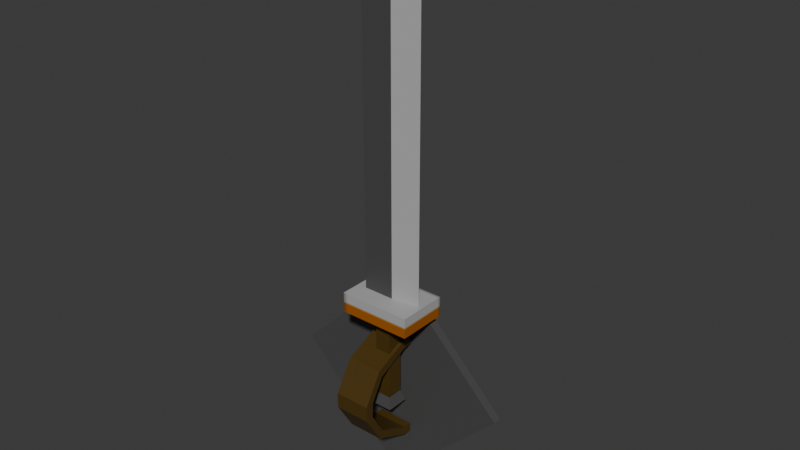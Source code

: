 # Source: SwordAndShield.blend  (saved by Blender 4.2.66; exported with 4.5.12 LTS)
import bpy
from mathutils import Matrix  # noqa: F401  (used for matrix-valued properties, if any)

bpy.ops.wm.read_factory_settings(use_empty=True)
scene = bpy.context.scene
scene.name = 'Scene'

# ---- collections
col_collection = bpy.data.collections.new('Collection'); scene.collection.children.link(col_collection)

# ---- images (referenced by path relative to the original .blend; pixels are not part of the script)
import os
ASSET_DIR = os.environ.get("B2B_ASSET_DIR", "")  # directory of the original .blend (textures are referenced by path, not embedded)
HERE = os.path.dirname(os.path.abspath(__file__))  # packed textures are extracted next to this script under _unpacked/

def load_image(name, relpath, width, height, colorspace="sRGB"):
    """Load a texture the original file referenced (path relative to the .blend, or extracted next to this script)."""
    p = next((c for c in (os.path.join(HERE, relpath), os.path.join(ASSET_DIR, relpath)) if relpath and os.path.exists(c)), "")
    if p:
        img = bpy.data.images.load(p, check_existing=True)
        img.name = name
    else:  # same state as the original file: an image datablock whose file is absent (Cycles renders it pink)
        img = bpy.data.images.new(name, width, height)
        img.source = "FILE"
        img.filepath = "//" + (relpath or name)
    img.colorspace_settings.name = colorspace
    return img
img_4col_png = load_image('4col.png', '_unpacked/4col.95f1c2ac.png', 32, 32, 'sRGB')

# ---- materials (node trees are filled in below, after node groups)
mat_material_000 = bpy.data.materials.new('Material_000')
mat_material_000.alpha_threshold = 0.0
mat_material_000.roughness = 0.5
mat_material_000.line_color = (0.0, 0.0, 0.0, 1.0)

# ---- material node trees
mat_material_000.use_nodes = True; mat_material_000.node_tree.nodes.clear()
_N = mat_material_000.node_tree.nodes; _L = mat_material_000.node_tree.links
n0 = _N.new('ShaderNodeOutputMaterial'); n0.name = 'Material Output'; n0.location = (300, 300)
n1 = _N.new('ShaderNodeBsdfPrincipled'); n1.name = 'Principled BSDF'; n1.location = (10, 300)
n1.inputs[3].default_value = 1.45
n2 = _N.new('ShaderNodeTexImage'); n2.name = 'Image Texture'; n2.location = (-284, 275)
n2.image = img_4col_png
_L.new(n1.outputs[0], n0.inputs[0])
_L.new(n2.outputs[0], n1.inputs[0])
n0.is_active_output = True

# ---- world
world_world = bpy.data.worlds.new('World'); scene.world = world_world
world_world.use_nodes = True; world_world.node_tree.nodes.clear()
_N = world_world.node_tree.nodes; _L = world_world.node_tree.links
n0 = _N.new('ShaderNodeOutputWorld'); n0.name = 'World Output'; n0.location = (300, 300)
n1 = _N.new('ShaderNodeBackground'); n1.name = 'Background'; n1.location = (10, 300)
n1.inputs[0].default_value = (0.05088, 0.05088, 0.05088, 1.0)
_L.new(n1.outputs[0], n0.inputs[0])
n0.is_active_output = True
world_world.color = (0.05088, 0.05088, 0.05088)
world_world.sun_shadow_jitter_overblur = 0.0

# ---- meshes
me_cube_001 = bpy.data.meshes.new('Cube.001')
me_cube_001.from_pydata([(-0.3655, -1.86, -5.984), (-0.3655, -1.86, 18.12), (-0.3655, 1.86, -5.984), (-0.3655, 1.86, 18.12), (3.355, -1.86, -5.984), (3.355, -1.86, 18.12), (3.355, 1.86, -5.984), (3.355, 1.86, 18.12), (-1.145, -2.64, -8.596), (-1.145, 2.64, -8.596), (4.135, -2.64, -8.596), (4.135, 2.64, -8.596), (-5.845, -5.845, 14.45), (-5.845, -5.845, 19.13), (-5.845, 5.845, 14.45), (-5.845, 5.845, 19.13), (10.93, -5.845, 14.45), (10.93, -5.845, 19.13), (10.93, 5.845, 14.45), (10.93, 5.845, 19.13), (-3.614, -1.237, 16.88), (-3.614, -1.237, 97.52), (-3.614, 1.237, 16.88), (-3.614, 1.237, 97.52), (3.614, -1.237, 16.88), (3.614, -1.237, 97.52), (3.614, 1.237, 16.88), (3.614, 1.237, 97.52), (9.838, 0.0, 16.88), (9.838, 0.0, 92.3)], [], [(0, 1, 3, 2), (2, 3, 7, 6), (6, 7, 5, 4), (4, 5, 1, 0), (0, 2, 9, 8), (7, 3, 1, 5), (9, 11, 10, 8), (6, 4, 10, 11), (4, 0, 8, 10), (2, 6, 11, 9), (12, 13, 15, 14), (14, 15, 19, 18), (18, 19, 17, 16), (16, 17, 13, 12), (14, 18, 16, 12), (19, 15, 13, 17), (20, 21, 23, 22), (22, 23, 27, 26), (25, 24, 28, 29), (24, 25, 21, 20), (22, 26, 24, 20), (27, 23, 21, 25), (24, 26, 28), (27, 25, 29), (26, 27, 29, 28)])
_k = set([(28, 29)])
me_cube_001.attributes.new('sharp_edge', 'BOOLEAN', 'EDGE').data.foreach_set('value', [ (min(e.vertices), max(e.vertices)) in _k for e in me_cube_001.edges])
_uv = me_cube_001.uv_layers.new(name='UVMap')
_uv.uv.foreach_set('vector', [0.2799, 0.3109, 0.2799, 0.3109, 0.2799, 0.3109, 0.2799, 0.3109, 0.2799, 0.3109, 0.2799, 0.3109, 0.2799, 0.3109, 0.2799, 0.3109, 0.2799, 0.3109, 0.2799, 0.3109, 0.2799, 0.3109, 0.2799, 0.3109, 0.2799, 0.3109, 0.2799, 0.3109, 0.2799, 0.3109, 0.2799, 0.3109, 0.7979, 0.2055, 0.7979, 0.2055, 0.7979, 0.2055, 0.7979, 0.2055, 0.2799, 0.3109, 0.2799, 0.3109, 0.2799, 0.3109, 0.2799, 0.3109, 0.7979, 0.2055, 0.7979, 0.2055, 0.7979, 0.2055, 0.7979, 0.2055, 0.7979, 0.2055, 0.7979, 0.2055, 0.7979, 0.2055, 0.7979, 0.2055, 0.7979, 0.2055, 0.7979, 0.2055, 0.7979, 0.2055, 0.7979, 0.2055, 0.7979, 0.2055, 0.7979, 0.2055, 0.7979, 0.2055, 0.7979, 0.2055, 0.375, 0.0, 0.625, 0.0, 0.625, 0.25, 0.375, 0.25, 0.375, 0.25, 0.625, 0.25, 0.625, 0.5, 0.375, 0.5, 0.375, 0.5, 0.625, 0.5, 0.625, 0.75, 0.375, 0.75, 0.375, 0.75, 0.625, 0.75, 0.625, 1.0, 0.375, 1.0, 0.125, 0.5, 0.375, 0.5, 0.375, 0.75, 0.125, 0.75, 0.625, 0.5, 0.875, 0.5, 0.875, 0.75, 0.625, 0.75, 0.6302, 0.3543, 0.6302, 0.3543, 0.6302, 0.3543, 0.6302, 0.3543, 0.6302, 0.3543, 0.6302, 0.3543, 0.6302, 0.3543, 0.6302, 0.3543, 0.6209, 0.6715, 0.6209, 0.6715, 0.6209, 0.6715, 0.6209, 0.6715, 0.6302, 0.3543, 0.6302, 0.3543, 0.6302, 0.3543, 0.6302, 0.3543, 0.6302, 0.3543, 0.6302, 0.3543, 0.6302, 0.3543, 0.6302, 0.3543, 0.6302, 0.3543, 0.6302, 0.3543, 0.6302, 0.3543, 0.6302, 0.3543, 0.6302, 0.3543, 0.6302, 0.3543, 0.6302, 0.3543, 0.6209, 0.6715, 0.6209, 0.6715, 0.6209, 0.6715, 0.6209, 0.6715, 0.6209, 0.6715, 0.6209, 0.6715, 0.6209, 0.6715])
me_cube_001.materials.append(mat_material_000)
me_cube_001.update()
me_cube_002 = bpy.data.meshes.new('Cube.002')
me_cube_002.from_pydata([(-26.76, 4.962, -5.606), (0.0, 4.962, 21.15), (-26.76, 6.962, -5.606), (0.0, 6.962, 21.15), (0.0, 4.962, -32.37), (26.76, 4.962, -5.606), (0.0, 6.962, -32.37), (26.76, 6.962, -5.606), (0.0, 21.94, -5.606), (-4.186, 2.296, 5.222), (-4.186, 2.296, 7.222), (-4.186, 4.296, 5.222), (-4.186, 4.296, 7.222), (4.186, 2.296, 5.222), (4.186, 2.296, 7.222), (4.186, 4.296, 5.222), (4.186, 4.296, 7.222), (-4.186, -5.229, 1.689), (-4.186, -6.111, 3.484), (4.186, -6.111, 3.484), (4.186, -5.229, 1.689), (-4.186, -8.391, -3.69), (-4.186, -10.39, -3.599), (4.186, -10.39, -3.599), (4.186, -8.391, -3.69), (-4.186, 2.296, -16.06), (-4.186, 2.296, -18.06), (-4.186, 4.296, -16.06), (-4.186, 4.296, -18.06), (4.186, 2.296, -16.06), (4.186, 2.296, -18.06), (4.186, 4.296, -16.06), (4.186, 4.296, -18.06), (-4.186, -5.229, -12.53), (-4.186, -6.111, -14.33), (4.186, -6.111, -14.33), (4.186, -5.229, -12.53), (-4.186, -8.391, -7.151), (-4.186, -10.39, -7.241), (4.186, -10.39, -7.241), (4.186, -8.391, -7.151)], [], [(0, 1, 3, 2), (7, 6, 8), (6, 7, 5, 4), (4, 5, 1, 0), (2, 6, 4, 0), (7, 3, 1, 5), (6, 2, 8), (3, 7, 8), (2, 3, 8), (9, 10, 12, 11), (11, 12, 16, 15), (15, 16, 14, 13), (10, 9, 17, 18), (11, 15, 13, 9), (16, 12, 10, 14), (17, 20, 24, 21), (9, 13, 20, 17), (14, 10, 18, 19), (13, 14, 19, 20), (18, 17, 21, 22), (19, 18, 22, 23), (20, 19, 23, 24), (25, 26, 28, 27), (27, 28, 32, 31), (31, 32, 30, 29), (26, 25, 33, 34), (27, 31, 29, 25), (32, 28, 26, 30), (33, 36, 40, 37), (25, 29, 36, 33), (30, 26, 34, 35), (29, 30, 35, 36), (34, 33, 37, 38), (35, 34, 38, 39), (36, 35, 39, 40), (22, 38, 39, 23), (22, 21, 37, 38), (24, 40, 37, 21), (24, 23, 39, 40)])
_k = set([(2, 8), (3, 8), (6, 8), (7, 8)])
me_cube_002.attributes.new('sharp_edge', 'BOOLEAN', 'EDGE').data.foreach_set('value', [ (min(e.vertices), max(e.vertices)) in _k for e in me_cube_002.edges])
_uv = me_cube_002.uv_layers.new(name='UVMap')
_uv.uv.foreach_set('vector', [0.6829, 0.3357, 0.6829, 0.3357, 0.6829, 0.3357, 0.6829, 0.3357, 0.0, 0.5, 0.5, 0.0, 0.5, 0.5, 0.6829, 0.3357, 0.6829, 0.3357, 0.6829, 0.3357, 0.6829, 0.3357, 0.6829, 0.3357, 0.6829, 0.3357, 0.6829, 0.3357, 0.6829, 0.3357, 0.6829, 0.3357, 0.6829, 0.3357, 0.6829, 0.3357, 0.6829, 0.3357, 0.6829, 0.3357, 0.6829, 0.3357, 0.6829, 0.3357, 0.6829, 0.3357, 0.5, 0.0, 1.0, 0.5, 0.5, 0.5, 0.5, 1.0, 0.0, 0.5, 0.5, 0.5, 1.0, 0.5, 0.5, 1.0, 0.5, 0.5, 0.1869, 0.2985, 0.1869, 0.2985, 0.1869, 0.2985, 0.1869, 0.2985, 0.1869, 0.2985, 0.1869, 0.2985, 0.1869, 0.2985, 0.1869, 0.2985, 0.1869, 0.2985, 0.1869, 0.2985, 0.1869, 0.2985, 0.1869, 0.2985, 0.1869, 0.2985, 0.1869, 0.2985, 0.1869, 0.2985, 0.1869, 0.2985, 0.1869, 0.2985, 0.1869, 0.2985, 0.1869, 0.2985, 0.1869, 0.2985, 0.1869, 0.2985, 0.1869, 0.2985, 0.1869, 0.2985, 0.1869, 0.2985, 0.1869, 0.2985, 0.1869, 0.2985, 0.1869, 0.2985, 0.1869, 0.2985, 0.1869, 0.2985, 0.1869, 0.2985, 0.1869, 0.2985, 0.1869, 0.2985, 0.1869, 0.2985, 0.1869, 0.2985, 0.1869, 0.2985, 0.1869, 0.2985, 0.1869, 0.2985, 0.1869, 0.2985, 0.1869, 0.2985, 0.1869, 0.2985, 0.1869, 0.2985, 0.1869, 0.2985, 0.1869, 0.2985, 0.1869, 0.2985, 0.1869, 0.2985, 0.1869, 0.2985, 0.1869, 0.2985, 0.1869, 0.2985, 0.1869, 0.2985, 0.1869, 0.2985, 0.1869, 0.2985, 0.1869, 0.2985, 0.1869, 0.2985, 0.1869, 0.2985, 0.1869, 0.2985, 0.1869, 0.2985, 0.1869, 0.2985, 0.1869, 0.2985, 0.1869, 0.2985, 0.1869, 0.2985, 0.1869, 0.2985, 0.1869, 0.2985, 0.1869, 0.2985, 0.1869, 0.2985, 0.1869, 0.2985, 0.1869, 0.2985, 0.1869, 0.2985, 0.1869, 0.2985, 0.1869, 0.2985, 0.1869, 0.2985, 0.1869, 0.2985, 0.1869, 0.2985, 0.1869, 0.2985, 0.1869, 0.2985, 0.1869, 0.2985, 0.1869, 0.2985, 0.1869, 0.2985, 0.1869, 0.2985, 0.1869, 0.2985, 0.1869, 0.2985, 0.1869, 0.2985, 0.1869, 0.2985, 0.1869, 0.2985, 0.1869, 0.2985, 0.1869, 0.2985, 0.1869, 0.2985, 0.1869, 0.2985, 0.1869, 0.2985, 0.1869, 0.2985, 0.1869, 0.2985, 0.1869, 0.2985, 0.1869, 0.2985, 0.1869, 0.2985, 0.1869, 0.2985, 0.1869, 0.2985, 0.1869, 0.2985, 0.1869, 0.2985, 0.1869, 0.2985, 0.1869, 0.2985, 0.1869, 0.2985, 0.1869, 0.2985, 0.1869, 0.2985, 0.1869, 0.2985, 0.1869, 0.2985, 0.1869, 0.2985, 0.1869, 0.2985, 0.1869, 0.2985, 0.1869, 0.2985, 0.1869, 0.2985, 0.1869, 0.2985, 0.1869, 0.2985, 0.1869, 0.2985, 0.1869, 0.2985, 0.1869, 0.2985, 0.1869, 0.2985, 0.1869, 0.2985, 0.1869, 0.2985, 0.1869, 0.2985, 0.1869, 0.2985, 0.1869, 0.2985])
me_cube_002.materials.append(mat_material_000)
me_cube_002.update()

# ---- objects
ob_sword = bpy.data.objects.new('sword', me_cube_001)
ob_shield = bpy.data.objects.new('shield', me_cube_002)
ob_armature = bpy.data.objects.new('Armature', None)
ob_wp_00 = bpy.data.objects.new('WP-00', None)
ob_wp_01 = bpy.data.objects.new('WP-01', None)
ob_wp_00_001 = bpy.data.objects.new('WP-00.001', None)

# ---- transforms, parenting, visibility, modifiers, constraints
ob_sword.location = (0.0, 0.0, 0.0)
_vg = ob_sword.vertex_groups.new(name='Sword.000')
ob_shield.location = (0.0, 0.0, 0.0)
_vg = ob_shield.vertex_groups.new(name='Shield.002')
ob_armature.location = (0.0, 0.0, 0.0)
ob_wp_00.parent = ob_armature
ob_wp_00.location = (0.0, 0.0, 0.0)
ob_wp_00.show_bounds = True
ob_wp_00.show_wire = True
ob_wp_00.show_in_front = True
ob_wp_01.parent = ob_wp_00
ob_wp_01.location = (0.0, 0.0, 0.0)
ob_wp_01.show_bounds = True
ob_wp_01.show_wire = True
ob_wp_01.show_in_front = True
ob_wp_00_001.parent = ob_armature
ob_wp_00_001.location = (0.0, 0.0, 0.0)
ob_wp_00_001.show_bounds = True
ob_wp_00_001.show_wire = True
ob_wp_00_001.show_in_front = True

# ---- collection membership
col_collection.objects.link(ob_sword)
col_collection.objects.link(ob_shield)
col_collection.objects.link(ob_armature)
col_collection.objects.link(ob_wp_00)
col_collection.objects.link(ob_wp_01)
col_collection.objects.link(ob_wp_00_001)

# ---- scene / render settings (as saved in the file)
scene.frame_start = 1; scene.frame_end = 250; scene.frame_set(1)
scene.render.engine = 'CYCLES'
bpy.context.view_layer.update()

# ---- added for rendering (the .blend has no active camera and no usable light): camera, sun
cam_auto = bpy.data.cameras.new('AutoCamera')
cam_auto.lens = 50.0
cam_auto.sensor_width = 36.0
cam_auto.clip_end = 2340.61
ob_auto_camera = bpy.data.objects.new('AutoCamera', cam_auto)
scene.collection.objects.link(ob_auto_camera)
ob_auto_camera.location = (133.369, -154.269, 139.271)
ob_auto_camera.rotation_euler = (1.09748, -7.21219e-08, 0.694738)
scene.camera = ob_auto_camera
light_auto_sun = bpy.data.lights.new('AutoSun', 'SUN')
light_auto_sun.energy = 3.0
light_auto_sun.angle = 0.0523599
ob_auto_sun = bpy.data.objects.new('AutoSun', light_auto_sun)
scene.collection.objects.link(ob_auto_sun)
ob_auto_sun.rotation_euler = (0.872665, 0.174533, 0.523599)
bpy.context.view_layer.update()
